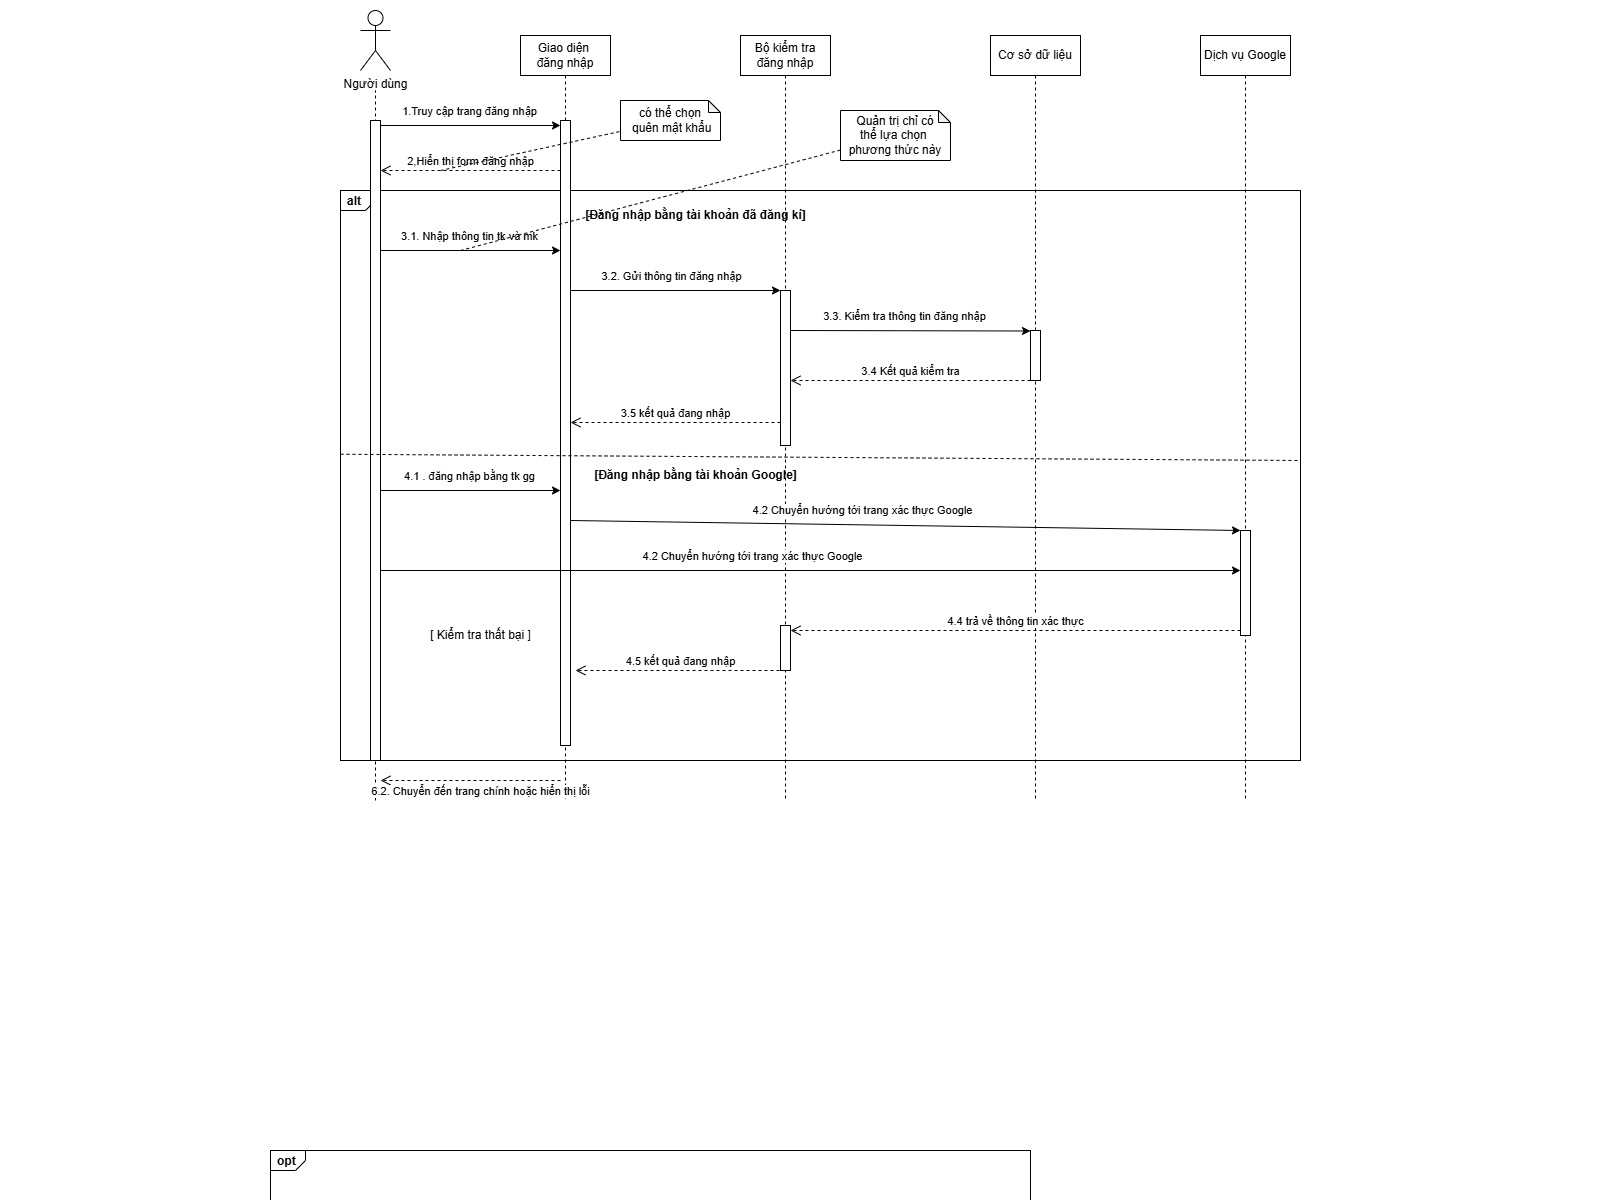

The diagram above was exported from draw.io. Its source (the exported page's mxGraphModel, read from the mxfile embedded in the PNG):
<mxGraphModel dx="1454" dy="657" grid="1" gridSize="10" guides="1" tooltips="1" connect="1" arrows="1" fold="1" page="0" pageScale="1.5" pageWidth="826" pageHeight="1169" background="none" math="0" shadow="0">
  <root>
    <mxCell id="0" />
    <mxCell id="1" parent="0" />
    <mxCell id="gR-Ui3CZvbcicZW46M1O-49" value="alt" style="strokeColor=inherit;fillColor=inherit;gradientColor=inherit;html=1;shape=mxgraph.sysml.package;labelX=35;fontStyle=1;align=left;verticalAlign=top;spacingLeft=5;spacingTop=-3;" parent="1" vertex="1">
      <mxGeometry x="340" y="190" width="960" height="570" as="geometry" />
    </mxCell>
    <mxCell id="gR-Ui3CZvbcicZW46M1O-8" value="opt" style="strokeColor=inherit;fillColor=inherit;gradientColor=inherit;html=1;shape=mxgraph.sysml.package;labelX=35;fontStyle=1;align=left;verticalAlign=top;spacingLeft=5;spacingTop=-3;" parent="1" vertex="1">
      <mxGeometry x="270" y="1150" width="760" height="50" as="geometry" />
    </mxCell>
    <mxCell id="V-IUKdXLr2xPpHHVHJ0x-89" value="Người dùng" style="shape=umlActor;verticalLabelPosition=bottom;verticalAlign=top;html=1;" parent="1" vertex="1">
      <mxGeometry x="360" y="10" width="30" height="60" as="geometry" />
    </mxCell>
    <mxCell id="V-IUKdXLr2xPpHHVHJ0x-95" value="Giao diện&amp;nbsp;&lt;div&gt;đăng nhập&lt;/div&gt;" style="shape=umlLifeline;perimeter=lifelinePerimeter;whiteSpace=wrap;html=1;container=1;dropTarget=0;collapsible=0;recursiveResize=0;outlineConnect=0;portConstraint=eastwest;newEdgeStyle={&quot;curved&quot;:0,&quot;rounded&quot;:0};" parent="1" vertex="1">
      <mxGeometry x="520" y="35" width="90" height="765" as="geometry" />
    </mxCell>
    <mxCell id="V-IUKdXLr2xPpHHVHJ0x-101" value="" style="html=1;points=[[0,0,0,0,5],[0,1,0,0,-5],[1,0,0,0,5],[1,1,0,0,-5]];perimeter=orthogonalPerimeter;outlineConnect=0;targetShapes=umlLifeline;portConstraint=eastwest;newEdgeStyle={&quot;curved&quot;:0,&quot;rounded&quot;:0};" parent="V-IUKdXLr2xPpHHVHJ0x-95" vertex="1">
      <mxGeometry x="40" y="85" width="10" height="625" as="geometry" />
    </mxCell>
    <mxCell id="V-IUKdXLr2xPpHHVHJ0x-96" value="" style="endArrow=none;dashed=1;html=1;rounded=0;" parent="1" edge="1">
      <mxGeometry width="50" height="50" relative="1" as="geometry">
        <mxPoint x="375" y="800" as="sourcePoint" />
        <mxPoint x="375" y="90" as="targetPoint" />
      </mxGeometry>
    </mxCell>
    <mxCell id="V-IUKdXLr2xPpHHVHJ0x-98" value="Cơ sở dữ liệu" style="shape=umlLifeline;perimeter=lifelinePerimeter;whiteSpace=wrap;html=1;container=1;dropTarget=0;collapsible=0;recursiveResize=0;outlineConnect=0;portConstraint=eastwest;newEdgeStyle={&quot;curved&quot;:0,&quot;rounded&quot;:0};movable=1;resizable=1;rotatable=1;deletable=1;editable=1;locked=0;connectable=1;" parent="1" vertex="1">
      <mxGeometry x="990" y="35" width="90" height="765" as="geometry" />
    </mxCell>
    <mxCell id="V-IUKdXLr2xPpHHVHJ0x-112" value="" style="html=1;points=[[0,0,0,0,5],[0,1,0,0,-5],[1,0,0,0,5],[1,1,0,0,-5]];perimeter=orthogonalPerimeter;outlineConnect=0;targetShapes=umlLifeline;portConstraint=eastwest;newEdgeStyle={&quot;curved&quot;:0,&quot;rounded&quot;:0};" parent="V-IUKdXLr2xPpHHVHJ0x-98" vertex="1">
      <mxGeometry x="40" y="295" width="10" height="50" as="geometry" />
    </mxCell>
    <mxCell id="V-IUKdXLr2xPpHHVHJ0x-99" value="Bộ kiểm tra đăng nhập" style="shape=umlLifeline;perimeter=lifelinePerimeter;whiteSpace=wrap;html=1;container=1;dropTarget=0;collapsible=0;recursiveResize=0;outlineConnect=0;portConstraint=eastwest;newEdgeStyle={&quot;curved&quot;:0,&quot;rounded&quot;:0};movable=1;resizable=1;rotatable=1;deletable=1;editable=1;locked=0;connectable=1;" parent="1" vertex="1">
      <mxGeometry x="740" y="35" width="90" height="765" as="geometry" />
    </mxCell>
    <mxCell id="V-IUKdXLr2xPpHHVHJ0x-107" value="" style="html=1;points=[[0,0,0,0,5],[0,1,0,0,-5],[1,0,0,0,5],[1,1,0,0,-5]];perimeter=orthogonalPerimeter;outlineConnect=0;targetShapes=umlLifeline;portConstraint=eastwest;newEdgeStyle={&quot;curved&quot;:0,&quot;rounded&quot;:0};" parent="V-IUKdXLr2xPpHHVHJ0x-99" vertex="1">
      <mxGeometry x="40" y="255" width="10" height="155" as="geometry" />
    </mxCell>
    <mxCell id="V-IUKdXLr2xPpHHVHJ0x-116" value="" style="html=1;points=[[0,0,0,0,5],[0,1,0,0,-5],[1,0,0,0,5],[1,1,0,0,-5]];perimeter=orthogonalPerimeter;outlineConnect=0;targetShapes=umlLifeline;portConstraint=eastwest;newEdgeStyle={&quot;curved&quot;:0,&quot;rounded&quot;:0};" parent="V-IUKdXLr2xPpHHVHJ0x-99" vertex="1">
      <mxGeometry x="40" y="590" width="10" height="45" as="geometry" />
    </mxCell>
    <mxCell id="V-IUKdXLr2xPpHHVHJ0x-103" value="" style="html=1;points=[[0,0,0,0,5],[0,1,0,0,-5],[1,0,0,0,5],[1,1,0,0,-5]];perimeter=orthogonalPerimeter;outlineConnect=0;targetShapes=umlLifeline;portConstraint=eastwest;newEdgeStyle={&quot;curved&quot;:0,&quot;rounded&quot;:0};" parent="1" vertex="1">
      <mxGeometry x="370" y="120" width="10" height="640" as="geometry" />
    </mxCell>
    <mxCell id="V-IUKdXLr2xPpHHVHJ0x-105" value="" style="endArrow=classic;html=1;rounded=0;exitX=1;exitY=0;exitDx=0;exitDy=5;exitPerimeter=0;entryX=0;entryY=0;entryDx=0;entryDy=5;entryPerimeter=0;" parent="1" source="V-IUKdXLr2xPpHHVHJ0x-103" target="V-IUKdXLr2xPpHHVHJ0x-101" edge="1">
      <mxGeometry width="50" height="50" relative="1" as="geometry">
        <mxPoint x="710" y="280" as="sourcePoint" />
        <mxPoint x="550" y="125" as="targetPoint" />
      </mxGeometry>
    </mxCell>
    <mxCell id="V-IUKdXLr2xPpHHVHJ0x-106" value="1.Truy cập trang đăng nhập" style="edgeLabel;html=1;align=center;verticalAlign=middle;resizable=0;points=[];" parent="V-IUKdXLr2xPpHHVHJ0x-105" connectable="0" vertex="1">
      <mxGeometry x="-0.1675" y="2" relative="1" as="geometry">
        <mxPoint x="13" y="-13" as="offset" />
      </mxGeometry>
    </mxCell>
    <mxCell id="V-IUKdXLr2xPpHHVHJ0x-108" value="" style="endArrow=classic;html=1;rounded=0;exitX=1;exitY=0;exitDx=0;exitDy=5;exitPerimeter=0;" parent="1" edge="1">
      <mxGeometry width="50" height="50" relative="1" as="geometry">
        <mxPoint x="570" y="290" as="sourcePoint" />
        <mxPoint x="780" y="290" as="targetPoint" />
      </mxGeometry>
    </mxCell>
    <mxCell id="V-IUKdXLr2xPpHHVHJ0x-109" value="3.2. Gửi thông tin đăng nhập" style="edgeLabel;html=1;align=center;verticalAlign=middle;resizable=0;points=[];" parent="V-IUKdXLr2xPpHHVHJ0x-108" connectable="0" vertex="1">
      <mxGeometry x="-0.1675" y="2" relative="1" as="geometry">
        <mxPoint x="13" y="-13" as="offset" />
      </mxGeometry>
    </mxCell>
    <mxCell id="V-IUKdXLr2xPpHHVHJ0x-110" value="" style="endArrow=classic;html=1;rounded=0;exitX=1;exitY=0;exitDx=0;exitDy=5;exitPerimeter=0;" parent="1" edge="1">
      <mxGeometry width="50" height="50" relative="1" as="geometry">
        <mxPoint x="790" y="330" as="sourcePoint" />
        <mxPoint x="1030" y="330.5" as="targetPoint" />
      </mxGeometry>
    </mxCell>
    <mxCell id="V-IUKdXLr2xPpHHVHJ0x-111" value="3.3. Kiểm tra thông tin đăng nhập" style="edgeLabel;html=1;align=center;verticalAlign=middle;resizable=0;points=[];" parent="V-IUKdXLr2xPpHHVHJ0x-110" connectable="0" vertex="1">
      <mxGeometry x="-0.1675" y="2" relative="1" as="geometry">
        <mxPoint x="13" y="-13" as="offset" />
      </mxGeometry>
    </mxCell>
    <mxCell id="V-IUKdXLr2xPpHHVHJ0x-115" value="3.4 Kết quả kiểm tra" style="html=1;verticalAlign=bottom;endArrow=open;dashed=1;endSize=8;curved=0;rounded=0;" parent="1" edge="1">
      <mxGeometry relative="1" as="geometry">
        <mxPoint x="1030" y="380" as="sourcePoint" />
        <mxPoint x="790" y="380" as="targetPoint" />
      </mxGeometry>
    </mxCell>
    <mxCell id="V-IUKdXLr2xPpHHVHJ0x-117" value="4.4 trả về thông tin xác thực" style="html=1;verticalAlign=bottom;endArrow=open;dashed=1;endSize=8;curved=0;rounded=0;" parent="1" edge="1">
      <mxGeometry relative="1" as="geometry">
        <mxPoint x="1240" y="630" as="sourcePoint" />
        <mxPoint x="790" y="630" as="targetPoint" />
        <mxPoint as="offset" />
      </mxGeometry>
    </mxCell>
    <mxCell id="V-IUKdXLr2xPpHHVHJ0x-118" value="6.2. Chuyển đến trang chính hoặc hiển thị lỗi" style="html=1;verticalAlign=bottom;endArrow=open;dashed=1;endSize=8;curved=0;rounded=0;" parent="1" edge="1">
      <mxGeometry x="-0.1111" y="20" relative="1" as="geometry">
        <mxPoint x="560" y="780" as="sourcePoint" />
        <mxPoint x="380" y="780" as="targetPoint" />
        <mxPoint as="offset" />
      </mxGeometry>
    </mxCell>
    <mxCell id="gR-Ui3CZvbcicZW46M1O-34" value="&lt;b&gt;[Đăng nhập bằng tài khoản đã đăng kí]&lt;/b&gt;" style="text;html=1;align=center;verticalAlign=middle;resizable=0;points=[];autosize=1;strokeColor=none;fillColor=none;" parent="1" vertex="1">
      <mxGeometry x="575" y="200" width="240" height="30" as="geometry" />
    </mxCell>
    <mxCell id="gR-Ui3CZvbcicZW46M1O-35" value="[ Kiểm tra thất bại ]" style="text;html=1;align=center;verticalAlign=middle;resizable=0;points=[];autosize=1;strokeColor=none;fillColor=none;" parent="1" vertex="1">
      <mxGeometry x="420" y="620" width="120" height="30" as="geometry" />
    </mxCell>
    <mxCell id="gR-Ui3CZvbcicZW46M1O-45" value="" style="endArrow=classic;html=1;rounded=0;exitX=1;exitY=0;exitDx=0;exitDy=5;exitPerimeter=0;entryX=0;entryY=0;entryDx=0;entryDy=5;entryPerimeter=0;" parent="1" edge="1">
      <mxGeometry width="50" height="50" relative="1" as="geometry">
        <mxPoint x="380" y="250" as="sourcePoint" />
        <mxPoint x="560" y="250" as="targetPoint" />
      </mxGeometry>
    </mxCell>
    <mxCell id="gR-Ui3CZvbcicZW46M1O-46" value="3.1. Nhập thông tin tk và mk" style="edgeLabel;html=1;align=center;verticalAlign=middle;resizable=0;points=[];" parent="gR-Ui3CZvbcicZW46M1O-45" connectable="0" vertex="1">
      <mxGeometry x="-0.1675" y="2" relative="1" as="geometry">
        <mxPoint x="13" y="-13" as="offset" />
      </mxGeometry>
    </mxCell>
    <mxCell id="gR-Ui3CZvbcicZW46M1O-50" value="" style="endArrow=classic;html=1;rounded=0;exitX=1;exitY=0;exitDx=0;exitDy=5;exitPerimeter=0;entryX=0;entryY=0;entryDx=0;entryDy=5;entryPerimeter=0;" parent="1" edge="1">
      <mxGeometry width="50" height="50" relative="1" as="geometry">
        <mxPoint x="380" y="490" as="sourcePoint" />
        <mxPoint x="560" y="490" as="targetPoint" />
      </mxGeometry>
    </mxCell>
    <mxCell id="gR-Ui3CZvbcicZW46M1O-51" value="4.1 . đăng nhập bằng tk gg" style="edgeLabel;html=1;align=center;verticalAlign=middle;resizable=0;points=[];" parent="gR-Ui3CZvbcicZW46M1O-50" connectable="0" vertex="1">
      <mxGeometry x="-0.1675" y="2" relative="1" as="geometry">
        <mxPoint x="13" y="-13" as="offset" />
      </mxGeometry>
    </mxCell>
    <mxCell id="909q-uGF_AK6DhmUYsM_-6" value="2,Hiển thị form đăng nhập" style="html=1;verticalAlign=bottom;endArrow=open;dashed=1;endSize=8;curved=0;rounded=0;" edge="1" parent="1">
      <mxGeometry relative="1" as="geometry">
        <mxPoint x="560" y="170" as="sourcePoint" />
        <mxPoint x="380" y="170" as="targetPoint" />
      </mxGeometry>
    </mxCell>
    <mxCell id="909q-uGF_AK6DhmUYsM_-7" value="3.5 kết quả đang nhập" style="html=1;verticalAlign=bottom;endArrow=open;dashed=1;endSize=8;curved=0;rounded=0;" edge="1" parent="1" source="V-IUKdXLr2xPpHHVHJ0x-107">
      <mxGeometry relative="1" as="geometry">
        <mxPoint x="810" y="422" as="sourcePoint" />
        <mxPoint x="570" y="422" as="targetPoint" />
        <mxPoint as="offset" />
      </mxGeometry>
    </mxCell>
    <mxCell id="909q-uGF_AK6DhmUYsM_-10" value="Dịch vụ Google" style="shape=umlLifeline;perimeter=lifelinePerimeter;whiteSpace=wrap;html=1;container=1;dropTarget=0;collapsible=0;recursiveResize=0;outlineConnect=0;portConstraint=eastwest;newEdgeStyle={&quot;curved&quot;:0,&quot;rounded&quot;:0};movable=1;resizable=1;rotatable=1;deletable=1;editable=1;locked=0;connectable=1;" vertex="1" parent="1">
      <mxGeometry x="1200" y="35" width="90" height="765" as="geometry" />
    </mxCell>
    <mxCell id="909q-uGF_AK6DhmUYsM_-12" value="" style="html=1;points=[[0,0,0,0,5],[0,1,0,0,-5],[1,0,0,0,5],[1,1,0,0,-5]];perimeter=orthogonalPerimeter;outlineConnect=0;targetShapes=umlLifeline;portConstraint=eastwest;newEdgeStyle={&quot;curved&quot;:0,&quot;rounded&quot;:0};" vertex="1" parent="909q-uGF_AK6DhmUYsM_-10">
      <mxGeometry x="40" y="495" width="10" height="105" as="geometry" />
    </mxCell>
    <mxCell id="909q-uGF_AK6DhmUYsM_-13" value="" style="endArrow=classic;html=1;rounded=0;exitX=1;exitY=0;exitDx=0;exitDy=5;exitPerimeter=0;" edge="1" parent="1">
      <mxGeometry width="50" height="50" relative="1" as="geometry">
        <mxPoint x="570" y="520" as="sourcePoint" />
        <mxPoint x="1240" y="530" as="targetPoint" />
      </mxGeometry>
    </mxCell>
    <mxCell id="909q-uGF_AK6DhmUYsM_-14" value="4.2 Chuyển hướng tới trang xác thực Google" style="edgeLabel;html=1;align=center;verticalAlign=middle;resizable=0;points=[];rotation=0;" connectable="0" vertex="1" parent="909q-uGF_AK6DhmUYsM_-13">
      <mxGeometry x="-0.1675" y="2" relative="1" as="geometry">
        <mxPoint x="13" y="-13" as="offset" />
      </mxGeometry>
    </mxCell>
    <mxCell id="909q-uGF_AK6DhmUYsM_-15" value="" style="endArrow=classic;html=1;rounded=0;" edge="1" parent="1">
      <mxGeometry width="50" height="50" relative="1" as="geometry">
        <mxPoint x="380" y="570" as="sourcePoint" />
        <mxPoint x="1240" y="570" as="targetPoint" />
      </mxGeometry>
    </mxCell>
    <mxCell id="909q-uGF_AK6DhmUYsM_-16" value="4.2 Chuyển hướng tới trang xác thực Google" style="edgeLabel;html=1;align=center;verticalAlign=middle;resizable=0;points=[];rotation=0;" connectable="0" vertex="1" parent="909q-uGF_AK6DhmUYsM_-15">
      <mxGeometry x="-0.1675" y="2" relative="1" as="geometry">
        <mxPoint x="13" y="-13" as="offset" />
      </mxGeometry>
    </mxCell>
    <mxCell id="909q-uGF_AK6DhmUYsM_-17" value="4.5 kết quả đang nhập" style="html=1;verticalAlign=bottom;endArrow=open;dashed=1;endSize=8;curved=0;rounded=0;" edge="1" parent="1">
      <mxGeometry relative="1" as="geometry">
        <mxPoint x="785" y="670" as="sourcePoint" />
        <mxPoint x="575" y="670" as="targetPoint" />
        <mxPoint as="offset" />
      </mxGeometry>
    </mxCell>
    <mxCell id="909q-uGF_AK6DhmUYsM_-19" value="" style="endArrow=none;dashed=1;html=1;rounded=0;fontFamily=Helvetica;fontSize=12;fontColor=default;exitX=-0.002;exitY=0.46;exitDx=0;exitDy=0;exitPerimeter=0;entryX=0.998;entryY=0.471;entryDx=0;entryDy=0;entryPerimeter=0;" edge="1" parent="1">
      <mxGeometry width="50" height="50" relative="1" as="geometry">
        <mxPoint x="339.99999999999994" y="453.73" as="sourcePoint" />
        <mxPoint x="1300" y="460" as="targetPoint" />
      </mxGeometry>
    </mxCell>
    <mxCell id="909q-uGF_AK6DhmUYsM_-20" value="&lt;b&gt;[Đăng nhập bằng tài khoản Google]&lt;/b&gt;" style="text;html=1;align=center;verticalAlign=middle;resizable=0;points=[];autosize=1;strokeColor=none;fillColor=none;" vertex="1" parent="1">
      <mxGeometry x="580" y="460" width="230" height="30" as="geometry" />
    </mxCell>
    <mxCell id="909q-uGF_AK6DhmUYsM_-22" value="có thể chọn&lt;div&gt;&amp;nbsp;quên mật khẩu&lt;/div&gt;" style="shape=note;whiteSpace=wrap;html=1;backgroundOutline=1;darkOpacity=0.05;strokeColor=default;align=center;verticalAlign=middle;fontFamily=Helvetica;fontSize=12;fontColor=default;fillColor=default;size=12;" vertex="1" parent="1">
      <mxGeometry x="620" y="100" width="100" height="40" as="geometry" />
    </mxCell>
    <mxCell id="909q-uGF_AK6DhmUYsM_-23" value="" style="endArrow=none;dashed=1;html=1;rounded=0;fontFamily=Helvetica;fontSize=12;fontColor=default;" edge="1" parent="1" target="909q-uGF_AK6DhmUYsM_-22">
      <mxGeometry width="50" height="50" relative="1" as="geometry">
        <mxPoint x="440" y="170" as="sourcePoint" />
        <mxPoint x="920" y="120" as="targetPoint" />
      </mxGeometry>
    </mxCell>
    <mxCell id="909q-uGF_AK6DhmUYsM_-24" value="Quản trị chỉ có&lt;div&gt;t&lt;span style=&quot;background-color: transparent; color: light-dark(rgb(0, 0, 0), rgb(255, 255, 255));&quot;&gt;hể lựa chọn&amp;nbsp;&lt;/span&gt;&lt;div&gt;&lt;span style=&quot;background-color: transparent; color: light-dark(rgb(0, 0, 0), rgb(255, 255, 255));&quot;&gt;phương thức này&lt;/span&gt;&lt;/div&gt;&lt;/div&gt;" style="shape=note;whiteSpace=wrap;html=1;backgroundOutline=1;darkOpacity=0.05;strokeColor=default;align=center;verticalAlign=middle;fontFamily=Helvetica;fontSize=12;fontColor=default;fillColor=default;size=12;" vertex="1" parent="1">
      <mxGeometry x="840" y="110" width="110" height="50" as="geometry" />
    </mxCell>
    <mxCell id="909q-uGF_AK6DhmUYsM_-25" value="" style="endArrow=none;dashed=1;html=1;rounded=0;fontFamily=Helvetica;fontSize=12;fontColor=default;" edge="1" parent="1" target="909q-uGF_AK6DhmUYsM_-24">
      <mxGeometry width="50" height="50" relative="1" as="geometry">
        <mxPoint x="460" y="250" as="sourcePoint" />
        <mxPoint x="630" y="141" as="targetPoint" />
      </mxGeometry>
    </mxCell>
  </root>
</mxGraphModel>